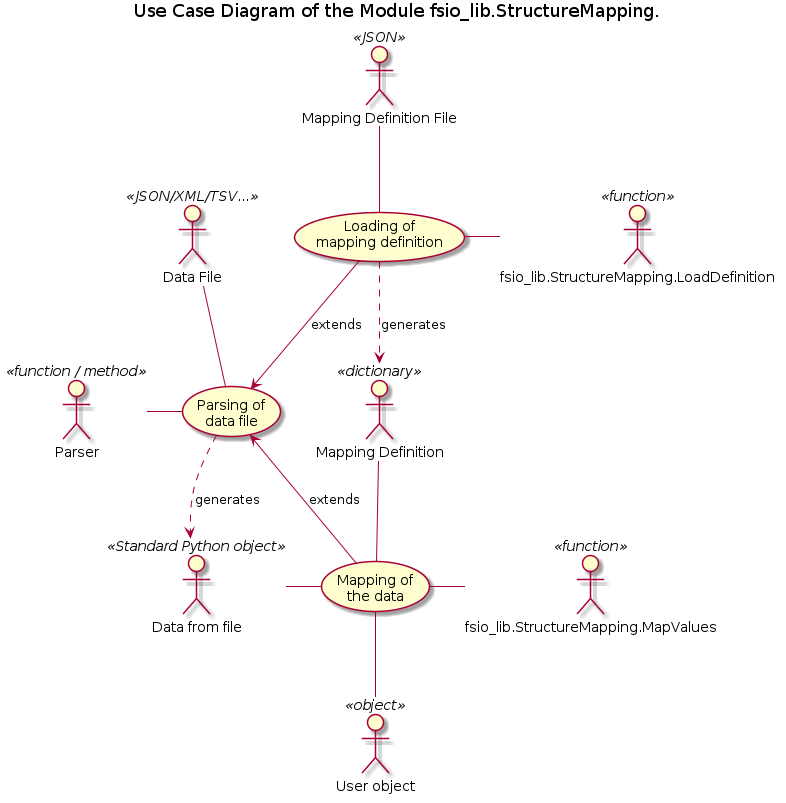

The diagram above was rendered by PlantUML. Its source (embedded in the PNG):
@startuml structure_mapping_use_case





title Use Case Diagram of the Module fsio_lib.StructureMapping.

actor "Mapping Definition File" <<JSON>> as Definition

usecase "Loading of\nmapping definition" as Loading

Definition -- Loading

usecase "Parsing of\ndata file" as Parsing

Loading --> Parsing : extends

actor "Mapping Definition" <<dictionary>> as MapDict

Loading ..> MapDict : generates

actor "fsio_lib.StructureMapping.LoadDefinition" <<function>> as Loader

Loading - Loader

actor "Data File" <<JSON/XML/TSV...>> as Data

Data -- Parsing

actor Parser <<function / method>>

Parser - Parsing

Parsing -[hidden] MapDict

usecase "Mapping of\nthe data" as Mapping

Parsing <-- Mapping : extends

MapDict -- Mapping

actor "Data from file" <<Standard Python object>> as DataObject

Parsing ..> DataObject : generates

DataObject - Mapping

actor "fsio_lib.StructureMapping.MapValues" <<function>> as Mapper

Mapping - Mapper

actor "User object" <<object>> as UserData

Mapping -- UserData

@enduml